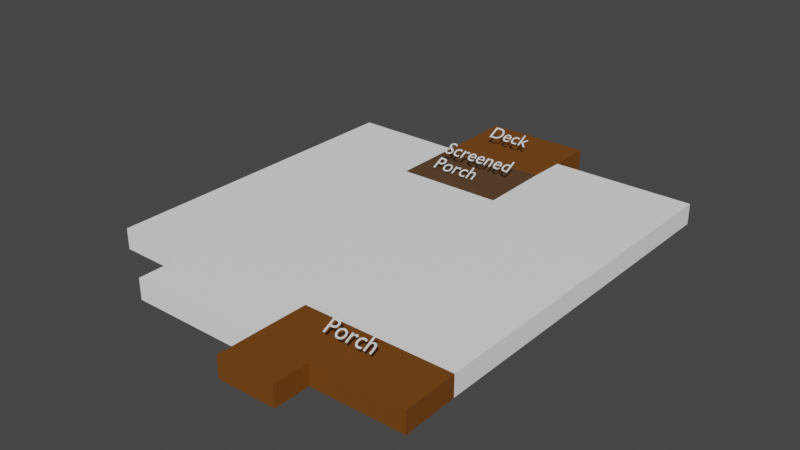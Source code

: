 # Source: landscape-try4.blend  (saved by Blender 2.91.10; exported with 4.5.12 LTS)
import bpy
from mathutils import Matrix  # noqa: F401  (used for matrix-valued properties, if any)

bpy.ops.wm.read_factory_settings(use_empty=True)
scene = bpy.context.scene
scene.name = 'Scene'

# ---- collections
col_collection = bpy.data.collections.new('Collection'); scene.collection.children.link(col_collection)

# ---- materials (node trees are filled in below, after node groups)
mat_material_001 = bpy.data.materials.new('Material.001')
mat_material_001.use_transparent_shadow = False
mat_material_002 = bpy.data.materials.new('Material.002')
mat_material_002.use_transparent_shadow = False
mat_material_007 = bpy.data.materials.new('Material.007')
mat_material_007.use_transparent_shadow = False

# ---- material node trees
mat_material_001.use_nodes = True; mat_material_001.node_tree.nodes.clear()
_N = mat_material_001.node_tree.nodes; _L = mat_material_001.node_tree.links
n0 = _N.new('ShaderNodeBsdfPrincipled'); n0.name = 'Principled BSDF'; n0.location = (10, 300)
n0.distribution = 'GGX'
n0.subsurface_method = 'BURLEY'
n0.inputs[0].default_value = (1.0, 1.0, 1.0, 1.0)
n0.inputs[3].default_value = 1.45
n0.inputs[27].default_value = (0.0, 0.0, 0.0, 1.0)
n0.inputs[28].default_value = 1.0
n1 = _N.new('ShaderNodeOutputMaterial'); n1.name = 'Material Output'; n1.location = (300, 300)
_L.new(n0.outputs[0], n1.inputs[0])
n1.is_active_output = True
mat_material_002.use_nodes = True; mat_material_002.node_tree.nodes.clear()
_N = mat_material_002.node_tree.nodes; _L = mat_material_002.node_tree.links
n0 = _N.new('ShaderNodeBsdfPrincipled'); n0.name = 'Principled BSDF'; n0.location = (10, 300)
n0.distribution = 'GGX'
n0.subsurface_method = 'BURLEY'
n0.inputs[0].default_value = (0.1845, 0.06019, 0.00509, 1.0)
n0.inputs[3].default_value = 1.45
n0.inputs[27].default_value = (0.0, 0.0, 0.0, 1.0)
n0.inputs[28].default_value = 1.0
n1 = _N.new('ShaderNodeOutputMaterial'); n1.name = 'Material Output'; n1.location = (300, 300)
_L.new(n0.outputs[0], n1.inputs[0])
n1.is_active_output = True
mat_material_007.use_nodes = True; mat_material_007.node_tree.nodes.clear()
_N = mat_material_007.node_tree.nodes; _L = mat_material_007.node_tree.links
n0 = _N.new('ShaderNodeBsdfPrincipled'); n0.name = 'Principled BSDF'; n0.location = (10, 300)
n0.distribution = 'GGX'
n0.subsurface_method = 'BURLEY'
n0.inputs[0].default_value = (0.1065, 0.05378, 0.02257, 1.0)
n0.inputs[3].default_value = 1.45
n0.inputs[27].default_value = (0.0, 0.0, 0.0, 1.0)
n0.inputs[28].default_value = 1.0
n1 = _N.new('ShaderNodeOutputMaterial'); n1.name = 'Material Output'; n1.location = (300, 300)
_L.new(n0.outputs[0], n1.inputs[0])
n1.is_active_output = True

# ---- world
world_world = bpy.data.worlds.new('World'); scene.world = world_world
world_world.use_nodes = True; world_world.node_tree.nodes.clear()
_N = world_world.node_tree.nodes; _L = world_world.node_tree.links
n0 = _N.new('ShaderNodeOutputWorld'); n0.name = 'World Output'; n0.location = (300, 300)
n1 = _N.new('ShaderNodeBackground'); n1.name = 'Background'; n1.location = (10, 300)
n1.inputs[0].default_value = (0.05088, 0.05088, 0.05088, 1.0)
_L.new(n1.outputs[0], n0.inputs[0])
n0.is_active_output = True
world_world.color = (0.05088, 0.05088, 0.05088)
world_world.use_sun_shadow = False
world_world.sun_shadow_jitter_overblur = 0.0

# ---- meshes
me_plane = bpy.data.meshes.new('Plane')
me_plane.from_pydata([(-0.9811, -14.71, 0.0), (2.799, -14.75, 0.0), (-1.0, 1.0, 0.0), (9.246, -14.35, -1.192e-07), (9.214, -17.07, -1.192e-07), (16.38, 2.835, -1.192e-07), (16.3, -14.35, -1.192e-07), (2.806, -17.07, -1.192e-07), (9.451, 2.787, -1.192e-07), (9.403, 1.019, -1.192e-07), (9.435, -2.484, -1.192e-07), (4.4, -2.532, -1.192e-07), (4.384, 0.9879, -1.192e-07), (4.353, 4.869, -1.192e-07), (9.439, 4.924, -1.192e-07), (16.35, -17.01, -1.192e-07), (12.0, -17.05, -1.192e-07), (9.214, -18.77, -1.192e-07), (12.0, -18.75, -1.192e-07)], [], [(5, 6, 3, 4, 7, 1, 0, 2, 12, 11, 10, 9, 8), (11, 12, 9, 10), (14, 8, 9, 12, 13), (4, 3, 6, 15, 16), (4, 16, 18, 17)])
me_plane.polygons.foreach_set('material_index', [0, 2, 1, 1, 1])
_uv = me_plane.uv_layers.new(name='UVMap')
_uv.uv.foreach_set('vector', [0.0, 0.0, 0.0, 0.0, 0.0, 0.0, 0.0, 0.0, 0.0, 0.0, 0.0, 0.0, 0.0, 0.0, 0.0, 0.0, 0.0, 0.0, 0.0, 0.0, 0.0, 0.0, 0.0, 0.0, 0.0, 0.0, 0.0, 0.0, 0.0, 0.0, 0.0, 0.0, 0.0, 0.0, 0.0, 0.0, 0.0, 0.0, 0.0, 0.0, 0.0, 0.0, 0.0, 0.0, 0.0, 0.0, 0.0, 0.0, 0.0, 0.0, 0.0, 0.0, 0.0, 0.0, 0.0, 0.0, 0.0, 0.0, 0.0, 0.0, 0.0, 0.0])
me_plane.materials.append(mat_material_001)
me_plane.materials.append(mat_material_002)
me_plane.materials.append(mat_material_007)
me_plane.use_remesh_fix_poles = True
me_plane.use_remesh_preserve_attributes = False
me_plane.use_mirror_vertex_groups = False
me_plane.update()

# ---- curves / text
txt_text = bpy.data.curves.new('Text', 'FONT')
txt_text.dimensions = '2D'
txt_text.body = 'Deck'
txt_text.use_path_clamp = True
txt_text_002 = bpy.data.curves.new('Text.002', 'FONT')
txt_text_002.dimensions = '2D'
txt_text_002.body = 'Screened\nPorch'
txt_text_002.use_path_clamp = True
txt_text_003 = bpy.data.curves.new('Text.003', 'FONT')
txt_text_003.dimensions = '2D'
txt_text_003.body = 'Porch'
txt_text_003.use_path_clamp = True

# ---- objects
ob_survey = bpy.data.objects.new('Survey', None)
ob_label___deck = bpy.data.objects.new('Label - deck', txt_text)
ob_label___screenedporch = bpy.data.objects.new('Label - screenedporch', txt_text_002)
ob_label___deck_001 = bpy.data.objects.new('Label - deck.001', txt_text_003)
ob_plane = bpy.data.objects.new('Plane', me_plane)

# ---- transforms, parenting, visibility, modifiers, constraints
ob_survey.location = (0.0, 0.0, 0.0)
ob_survey.rotation_euler = (0.0, -0.0, 0.01107)
ob_survey.scale = (11.68, 11.68, 11.68)
ob_survey.lock_location = (True, True, True)
ob_survey.lock_scale = (True, True, True)
ob_survey.empty_display_type = 'IMAGE'
ob_survey.empty_display_size = 5.0
ob_survey.use_empty_image_alpha = True
ob_survey.color = (1.0, 1.0, 1.0, 0.0836)
ob_survey.lineart.crease_threshold = 0.0
ob_label___deck.location = (-6.444, 7.874, 1.569)
ob_label___deck.rotation_euler = (0.4714, -0.0, 0.0)
ob_label___deck.lineart.crease_threshold = 0.0
ob_label___screenedporch.location = (-6.917, 4.901, 1.569)
ob_label___screenedporch.rotation_euler = (0.4714, -0.0, 0.0)
ob_label___screenedporch.lineart.crease_threshold = 0.0
ob_label___deck_001.location = (-0.5342, -10.38, 1.569)
ob_label___deck_001.rotation_euler = (0.4714, -0.0, 0.0)
ob_label___deck_001.lineart.crease_threshold = 0.0
ob_plane.location = (-12.11, 5.545, 1.0)
ob_plane.lineart.crease_threshold = 0.0
_m = ob_plane.modifiers.new('Solidify', 'SOLIDIFY')
_m.thickness = -1.0

# ---- collection membership
col_collection.objects.link(ob_survey)
col_collection.objects.link(ob_label___deck)
col_collection.objects.link(ob_label___screenedporch)
col_collection.objects.link(ob_label___deck_001)
col_collection.objects.link(ob_plane)

# ---- scene / render settings (as saved in the file)
scene.frame_start = 1; scene.frame_end = 250; scene.frame_set(1)
scene.render.engine = 'BLENDER_EEVEE_NEXT'
scene.cycles.use_denoising = False
scene.cycles.samples = 128
scene.cycles.sampling_pattern = 'TABULATED_SOBOL'
scene.cycles.use_adaptive_sampling = False
scene.cycles.use_light_tree = False
scene.view_settings.view_transform = 'Filmic'
bpy.context.view_layer.update()

# ---- added for rendering (the .blend has no active camera and no usable light): camera, sun
cam_auto = bpy.data.cameras.new('AutoCamera')
cam_auto.lens = 50.0
cam_auto.sensor_width = 36.0
cam_auto.clip_end = 1000.0
ob_auto_camera = bpy.data.objects.new('AutoCamera', cam_auto)
scene.collection.objects.link(ob_auto_camera)
ob_auto_camera.location = (22.829, -34.0754, 22.7381)
ob_auto_camera.rotation_euler = (1.09748, -7.21219e-08, 0.694738)
scene.camera = ob_auto_camera
light_auto_sun = bpy.data.lights.new('AutoSun', 'SUN')
light_auto_sun.energy = 3.0
light_auto_sun.angle = 0.0523599
ob_auto_sun = bpy.data.objects.new('AutoSun', light_auto_sun)
scene.collection.objects.link(ob_auto_sun)
ob_auto_sun.rotation_euler = (0.872665, 0.174533, 0.523599)
bpy.context.view_layer.update()
